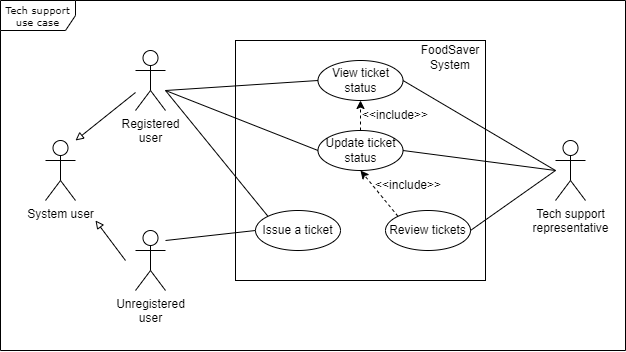

The diagram above was exported from draw.io. Its source (the exported page's mxGraphModel, read from the mxfile embedded in the PNG):
<mxGraphModel dx="677" dy="420" grid="1" gridSize="10" guides="1" tooltips="1" connect="1" arrows="1" fold="1" page="1" pageScale="1" pageWidth="850" pageHeight="1100" background="none" math="0" shadow="0">
  <root>
    <mxCell id="0" />
    <mxCell id="1" parent="0" />
    <mxCell id="17acba5748e5396b-1" value="Tech support use case" style="shape=umlFrame;whiteSpace=wrap;html=1;rounded=0;shadow=0;comic=0;labelBackgroundColor=none;strokeWidth=1;fontFamily=Verdana;fontSize=10;align=center;width=75;height=30;fillColor=#FFFFFF;" parent="1" vertex="1">
      <mxGeometry x="15" y="90" width="625" height="350" as="geometry" />
    </mxCell>
    <mxCell id="vcZIqOiN3-N4hxCZ2c2z-34" value="" style="rounded=0;whiteSpace=wrap;html=1;" parent="1" vertex="1">
      <mxGeometry x="250" y="130" width="250" height="240" as="geometry" />
    </mxCell>
    <mxCell id="vcZIqOiN3-N4hxCZ2c2z-1" value="Registered&lt;br&gt;user" style="shape=umlActor;verticalLabelPosition=bottom;verticalAlign=top;html=1;outlineConnect=0;" parent="1" vertex="1">
      <mxGeometry x="150" y="140" width="30" height="60" as="geometry" />
    </mxCell>
    <mxCell id="vcZIqOiN3-N4hxCZ2c2z-7" value="Unregistered&lt;br&gt;user" style="shape=umlActor;verticalLabelPosition=bottom;verticalAlign=top;html=1;outlineConnect=0;" parent="1" vertex="1">
      <mxGeometry x="150" y="320" width="30" height="60" as="geometry" />
    </mxCell>
    <mxCell id="vcZIqOiN3-N4hxCZ2c2z-8" value="System user" style="shape=umlActor;verticalLabelPosition=bottom;verticalAlign=top;html=1;outlineConnect=0;" parent="1" vertex="1">
      <mxGeometry x="60" y="230" width="30" height="60" as="geometry" />
    </mxCell>
    <mxCell id="vcZIqOiN3-N4hxCZ2c2z-9" value="" style="endArrow=block;html=1;rounded=0;endFill=0;" parent="1" source="vcZIqOiN3-N4hxCZ2c2z-1" edge="1">
      <mxGeometry width="50" height="50" relative="1" as="geometry">
        <mxPoint x="140" y="170" as="sourcePoint" />
        <mxPoint x="90" y="230" as="targetPoint" />
      </mxGeometry>
    </mxCell>
    <mxCell id="vcZIqOiN3-N4hxCZ2c2z-10" value="" style="endArrow=block;html=1;rounded=0;endFill=0;" parent="1" edge="1">
      <mxGeometry width="50" height="50" relative="1" as="geometry">
        <mxPoint x="140" y="350" as="sourcePoint" />
        <mxPoint x="110" y="310" as="targetPoint" />
      </mxGeometry>
    </mxCell>
    <mxCell id="vcZIqOiN3-N4hxCZ2c2z-21" value="" style="endArrow=none;html=1;rounded=0;entryX=0;entryY=0.5;entryDx=0;entryDy=0;endFill=0;" parent="1" target="vcZIqOiN3-N4hxCZ2c2z-13" edge="1">
      <mxGeometry width="50" height="50" relative="1" as="geometry">
        <mxPoint x="180" y="330" as="sourcePoint" />
        <mxPoint x="120" y="320" as="targetPoint" />
      </mxGeometry>
    </mxCell>
    <mxCell id="vcZIqOiN3-N4hxCZ2c2z-22" value="" style="endArrow=none;html=1;rounded=0;entryX=0;entryY=0;entryDx=0;entryDy=0;endFill=0;" parent="1" target="vcZIqOiN3-N4hxCZ2c2z-13" edge="1">
      <mxGeometry width="50" height="50" relative="1" as="geometry">
        <mxPoint x="180" y="180" as="sourcePoint" />
        <mxPoint x="282.62630748673814" y="284.2255678634581" as="targetPoint" />
      </mxGeometry>
    </mxCell>
    <mxCell id="vcZIqOiN3-N4hxCZ2c2z-24" value="" style="endArrow=none;html=1;rounded=0;entryX=0;entryY=0.5;entryDx=0;entryDy=0;endFill=0;" parent="1" target="vcZIqOiN3-N4hxCZ2c2z-23" edge="1">
      <mxGeometry width="50" height="50" relative="1" as="geometry">
        <mxPoint x="180" y="180" as="sourcePoint" />
        <mxPoint x="282.62630748673814" y="255.77443213654192" as="targetPoint" />
      </mxGeometry>
    </mxCell>
    <mxCell id="vcZIqOiN3-N4hxCZ2c2z-25" value="" style="endArrow=none;html=1;rounded=0;entryX=0;entryY=0.5;entryDx=0;entryDy=0;endFill=0;" parent="1" target="vcZIqOiN3-N4hxCZ2c2z-20" edge="1">
      <mxGeometry width="50" height="50" relative="1" as="geometry">
        <mxPoint x="180" y="180" as="sourcePoint" />
        <mxPoint x="292.62630748673814" y="265.7744321365419" as="targetPoint" />
      </mxGeometry>
    </mxCell>
    <mxCell id="vcZIqOiN3-N4hxCZ2c2z-37" value="" style="endArrow=none;html=1;rounded=0;endFill=0;exitX=1;exitY=0.5;exitDx=0;exitDy=0;" parent="1" source="vcZIqOiN3-N4hxCZ2c2z-23" edge="1">
      <mxGeometry width="50" height="50" relative="1" as="geometry">
        <mxPoint x="500" y="270" as="sourcePoint" />
        <mxPoint x="570" y="260" as="targetPoint" />
      </mxGeometry>
    </mxCell>
    <mxCell id="vcZIqOiN3-N4hxCZ2c2z-38" value="" style="endArrow=none;html=1;rounded=0;endFill=0;exitX=1;exitY=0.5;exitDx=0;exitDy=0;" parent="1" source="vcZIqOiN3-N4hxCZ2c2z-20" edge="1">
      <mxGeometry width="50" height="50" relative="1" as="geometry">
        <mxPoint x="510" y="280" as="sourcePoint" />
        <mxPoint x="570" y="260" as="targetPoint" />
      </mxGeometry>
    </mxCell>
    <mxCell id="vcZIqOiN3-N4hxCZ2c2z-4" value="FoodSaver&lt;br&gt;System" style="text;html=1;strokeColor=none;fillColor=none;align=center;verticalAlign=middle;whiteSpace=wrap;rounded=0;" parent="1" vertex="1">
      <mxGeometry x="430.0033333333334" y="130" width="70" height="33.75" as="geometry" />
    </mxCell>
    <mxCell id="vcZIqOiN3-N4hxCZ2c2z-13" value="Issue a ticket" style="ellipse;whiteSpace=wrap;html=1;" parent="1" vertex="1">
      <mxGeometry x="270" y="300" width="85" height="40" as="geometry" />
    </mxCell>
    <mxCell id="vcZIqOiN3-N4hxCZ2c2z-14" value="Review tickets" style="ellipse;whiteSpace=wrap;html=1;" parent="1" vertex="1">
      <mxGeometry x="400" y="300" width="85" height="40" as="geometry" />
    </mxCell>
    <mxCell id="vcZIqOiN3-N4hxCZ2c2z-20" value="View ticket status" style="ellipse;whiteSpace=wrap;html=1;" parent="1" vertex="1">
      <mxGeometry x="332.5" y="150" width="85" height="40" as="geometry" />
    </mxCell>
    <mxCell id="vcZIqOiN3-N4hxCZ2c2z-23" value="Update ticket status" style="ellipse;whiteSpace=wrap;html=1;" parent="1" vertex="1">
      <mxGeometry x="332.5" y="220" width="85" height="40" as="geometry" />
    </mxCell>
    <mxCell id="vcZIqOiN3-N4hxCZ2c2z-29" value="" style="group" parent="1" vertex="1" connectable="0">
      <mxGeometry x="380" y="190" width="60" height="30" as="geometry" />
    </mxCell>
    <mxCell id="vcZIqOiN3-N4hxCZ2c2z-28" value="&amp;lt;&amp;lt;include&amp;gt;&amp;gt;" style="text;html=1;strokeColor=none;fillColor=none;align=center;verticalAlign=middle;whiteSpace=wrap;rounded=0;" parent="vcZIqOiN3-N4hxCZ2c2z-29" vertex="1">
      <mxGeometry width="60" height="30" as="geometry" />
    </mxCell>
    <mxCell id="vcZIqOiN3-N4hxCZ2c2z-31" value="" style="endArrow=classic;html=1;rounded=0;entryX=0.5;entryY=1;entryDx=0;entryDy=0;exitX=0;exitY=0;exitDx=0;exitDy=0;dashed=1;" parent="1" source="vcZIqOiN3-N4hxCZ2c2z-14" target="vcZIqOiN3-N4hxCZ2c2z-23" edge="1">
      <mxGeometry width="50" height="50" relative="1" as="geometry">
        <mxPoint x="325" y="420" as="sourcePoint" />
        <mxPoint x="375" y="370" as="targetPoint" />
      </mxGeometry>
    </mxCell>
    <mxCell id="vcZIqOiN3-N4hxCZ2c2z-30" value="" style="group" parent="1" vertex="1" connectable="0">
      <mxGeometry x="392.5" y="260" width="60" height="30" as="geometry" />
    </mxCell>
    <mxCell id="vcZIqOiN3-N4hxCZ2c2z-32" value="&amp;lt;&amp;lt;include&amp;gt;&amp;gt;" style="text;html=1;strokeColor=none;fillColor=none;align=center;verticalAlign=middle;whiteSpace=wrap;rounded=0;" parent="vcZIqOiN3-N4hxCZ2c2z-30" vertex="1">
      <mxGeometry width="60" height="30" as="geometry" />
    </mxCell>
    <mxCell id="vcZIqOiN3-N4hxCZ2c2z-12" value="Tech support&lt;br&gt;representative" style="shape=umlActor;verticalLabelPosition=bottom;verticalAlign=top;html=1;outlineConnect=0;" parent="1" vertex="1">
      <mxGeometry x="570" y="230" width="30" height="60" as="geometry" />
    </mxCell>
    <mxCell id="vcZIqOiN3-N4hxCZ2c2z-36" value="" style="endArrow=none;html=1;rounded=0;endFill=0;exitX=1;exitY=0.5;exitDx=0;exitDy=0;" parent="1" source="vcZIqOiN3-N4hxCZ2c2z-14" edge="1">
      <mxGeometry width="50" height="50" relative="1" as="geometry">
        <mxPoint x="190" y="340" as="sourcePoint" />
        <mxPoint x="570" y="260" as="targetPoint" />
      </mxGeometry>
    </mxCell>
    <mxCell id="vcZIqOiN3-N4hxCZ2c2z-26" value="" style="endArrow=classic;html=1;rounded=0;entryX=0.5;entryY=1;entryDx=0;entryDy=0;exitX=0.5;exitY=0;exitDx=0;exitDy=0;dashed=1;" parent="1" source="vcZIqOiN3-N4hxCZ2c2z-23" target="vcZIqOiN3-N4hxCZ2c2z-20" edge="1">
      <mxGeometry width="50" height="50" relative="1" as="geometry">
        <mxPoint x="315" y="410" as="sourcePoint" />
        <mxPoint x="365" y="360" as="targetPoint" />
      </mxGeometry>
    </mxCell>
  </root>
</mxGraphModel>